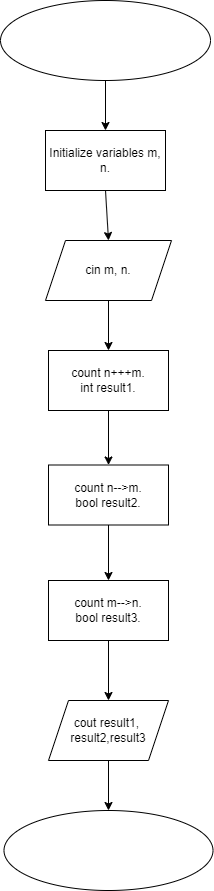

The diagram above was exported from draw.io. Its source (the exported page's mxGraphModel, read from the mxfile embedded in the PNG):
<mxGraphModel dx="1393" dy="788" grid="1" gridSize="10" guides="1" tooltips="1" connect="1" arrows="1" fold="1" page="1" pageScale="1" pageWidth="827" pageHeight="1169" math="0" shadow="0">
  <root>
    <mxCell id="WIyWlLk6GJQsqaUBKTNV-0" />
    <mxCell id="WIyWlLk6GJQsqaUBKTNV-1" parent="WIyWlLk6GJQsqaUBKTNV-0" />
    <mxCell id="FDdD-rx7WVhPdWSFMjFd-1" value="" style="ellipse;whiteSpace=wrap;html=1;" vertex="1" parent="WIyWlLk6GJQsqaUBKTNV-1">
      <mxGeometry x="309" y="90" width="210" height="80" as="geometry" />
    </mxCell>
    <mxCell id="FDdD-rx7WVhPdWSFMjFd-4" value="Initialize variables m, n." style="rounded=0;whiteSpace=wrap;html=1;" vertex="1" parent="WIyWlLk6GJQsqaUBKTNV-1">
      <mxGeometry x="354" y="220" width="120" height="60" as="geometry" />
    </mxCell>
    <mxCell id="FDdD-rx7WVhPdWSFMjFd-5" value="cin m, n." style="shape=parallelogram;perimeter=parallelogramPerimeter;whiteSpace=wrap;html=1;fixedSize=1;" vertex="1" parent="WIyWlLk6GJQsqaUBKTNV-1">
      <mxGeometry x="354" y="330" width="126" height="60" as="geometry" />
    </mxCell>
    <mxCell id="FDdD-rx7WVhPdWSFMjFd-6" value="count n+++m.&lt;div&gt;int result1.&lt;/div&gt;" style="rounded=0;whiteSpace=wrap;html=1;" vertex="1" parent="WIyWlLk6GJQsqaUBKTNV-1">
      <mxGeometry x="357" y="440" width="120" height="60" as="geometry" />
    </mxCell>
    <mxCell id="FDdD-rx7WVhPdWSFMjFd-7" value="count n--&amp;gt;m.&lt;div&gt;bool result2.&lt;/div&gt;" style="rounded=0;whiteSpace=wrap;html=1;" vertex="1" parent="WIyWlLk6GJQsqaUBKTNV-1">
      <mxGeometry x="357" y="554.5" width="120" height="60" as="geometry" />
    </mxCell>
    <mxCell id="FDdD-rx7WVhPdWSFMjFd-8" value="count m--&amp;gt;n.&lt;div&gt;bool result3.&lt;/div&gt;" style="rounded=0;whiteSpace=wrap;html=1;" vertex="1" parent="WIyWlLk6GJQsqaUBKTNV-1">
      <mxGeometry x="357" y="670" width="120" height="60" as="geometry" />
    </mxCell>
    <mxCell id="FDdD-rx7WVhPdWSFMjFd-9" value="cout result1,&amp;nbsp;&lt;div&gt;result2,result3&lt;/div&gt;" style="shape=parallelogram;perimeter=parallelogramPerimeter;whiteSpace=wrap;html=1;fixedSize=1;" vertex="1" parent="WIyWlLk6GJQsqaUBKTNV-1">
      <mxGeometry x="357" y="790" width="120" height="60" as="geometry" />
    </mxCell>
    <mxCell id="FDdD-rx7WVhPdWSFMjFd-10" value="" style="ellipse;whiteSpace=wrap;html=1;" vertex="1" parent="WIyWlLk6GJQsqaUBKTNV-1">
      <mxGeometry x="312.5" y="900" width="209" height="80" as="geometry" />
    </mxCell>
    <mxCell id="FDdD-rx7WVhPdWSFMjFd-11" value="" style="endArrow=classic;html=1;rounded=0;exitX=0.5;exitY=1;exitDx=0;exitDy=0;entryX=0.5;entryY=0;entryDx=0;entryDy=0;" edge="1" parent="WIyWlLk6GJQsqaUBKTNV-1" source="FDdD-rx7WVhPdWSFMjFd-1" target="FDdD-rx7WVhPdWSFMjFd-4">
      <mxGeometry width="50" height="50" relative="1" as="geometry">
        <mxPoint x="390" y="270" as="sourcePoint" />
        <mxPoint x="440" y="220" as="targetPoint" />
      </mxGeometry>
    </mxCell>
    <mxCell id="FDdD-rx7WVhPdWSFMjFd-12" value="" style="endArrow=classic;html=1;rounded=0;exitX=0.5;exitY=1;exitDx=0;exitDy=0;entryX=0.5;entryY=0;entryDx=0;entryDy=0;" edge="1" parent="WIyWlLk6GJQsqaUBKTNV-1" source="FDdD-rx7WVhPdWSFMjFd-4" target="FDdD-rx7WVhPdWSFMjFd-5">
      <mxGeometry width="50" height="50" relative="1" as="geometry">
        <mxPoint x="390" y="270" as="sourcePoint" />
        <mxPoint x="440" y="220" as="targetPoint" />
      </mxGeometry>
    </mxCell>
    <mxCell id="FDdD-rx7WVhPdWSFMjFd-13" value="" style="endArrow=classic;html=1;rounded=0;exitX=0.5;exitY=1;exitDx=0;exitDy=0;entryX=0.5;entryY=0;entryDx=0;entryDy=0;" edge="1" parent="WIyWlLk6GJQsqaUBKTNV-1" source="FDdD-rx7WVhPdWSFMjFd-5" target="FDdD-rx7WVhPdWSFMjFd-6">
      <mxGeometry width="50" height="50" relative="1" as="geometry">
        <mxPoint x="390" y="270" as="sourcePoint" />
        <mxPoint x="440" y="220" as="targetPoint" />
      </mxGeometry>
    </mxCell>
    <mxCell id="FDdD-rx7WVhPdWSFMjFd-14" value="" style="endArrow=classic;html=1;rounded=0;exitX=0.5;exitY=1;exitDx=0;exitDy=0;entryX=0.5;entryY=0;entryDx=0;entryDy=0;" edge="1" parent="WIyWlLk6GJQsqaUBKTNV-1" source="FDdD-rx7WVhPdWSFMjFd-6" target="FDdD-rx7WVhPdWSFMjFd-7">
      <mxGeometry width="50" height="50" relative="1" as="geometry">
        <mxPoint x="390" y="370" as="sourcePoint" />
        <mxPoint x="440" y="320" as="targetPoint" />
      </mxGeometry>
    </mxCell>
    <mxCell id="FDdD-rx7WVhPdWSFMjFd-15" value="" style="endArrow=classic;html=1;rounded=0;exitX=0.5;exitY=1;exitDx=0;exitDy=0;entryX=0.5;entryY=0;entryDx=0;entryDy=0;" edge="1" parent="WIyWlLk6GJQsqaUBKTNV-1" source="FDdD-rx7WVhPdWSFMjFd-7" target="FDdD-rx7WVhPdWSFMjFd-8">
      <mxGeometry width="50" height="50" relative="1" as="geometry">
        <mxPoint x="390" y="570" as="sourcePoint" />
        <mxPoint x="440" y="520" as="targetPoint" />
      </mxGeometry>
    </mxCell>
    <mxCell id="FDdD-rx7WVhPdWSFMjFd-16" value="" style="endArrow=classic;html=1;rounded=0;exitX=0.5;exitY=1;exitDx=0;exitDy=0;entryX=0.5;entryY=0;entryDx=0;entryDy=0;" edge="1" parent="WIyWlLk6GJQsqaUBKTNV-1" source="FDdD-rx7WVhPdWSFMjFd-8" target="FDdD-rx7WVhPdWSFMjFd-9">
      <mxGeometry width="50" height="50" relative="1" as="geometry">
        <mxPoint x="390" y="670" as="sourcePoint" />
        <mxPoint x="440" y="620" as="targetPoint" />
      </mxGeometry>
    </mxCell>
    <mxCell id="FDdD-rx7WVhPdWSFMjFd-17" value="" style="endArrow=classic;html=1;rounded=0;exitX=0.5;exitY=1;exitDx=0;exitDy=0;entryX=0.5;entryY=0;entryDx=0;entryDy=0;" edge="1" parent="WIyWlLk6GJQsqaUBKTNV-1" source="FDdD-rx7WVhPdWSFMjFd-9" target="FDdD-rx7WVhPdWSFMjFd-10">
      <mxGeometry width="50" height="50" relative="1" as="geometry">
        <mxPoint x="390" y="670" as="sourcePoint" />
        <mxPoint x="440" y="620" as="targetPoint" />
      </mxGeometry>
    </mxCell>
  </root>
</mxGraphModel>